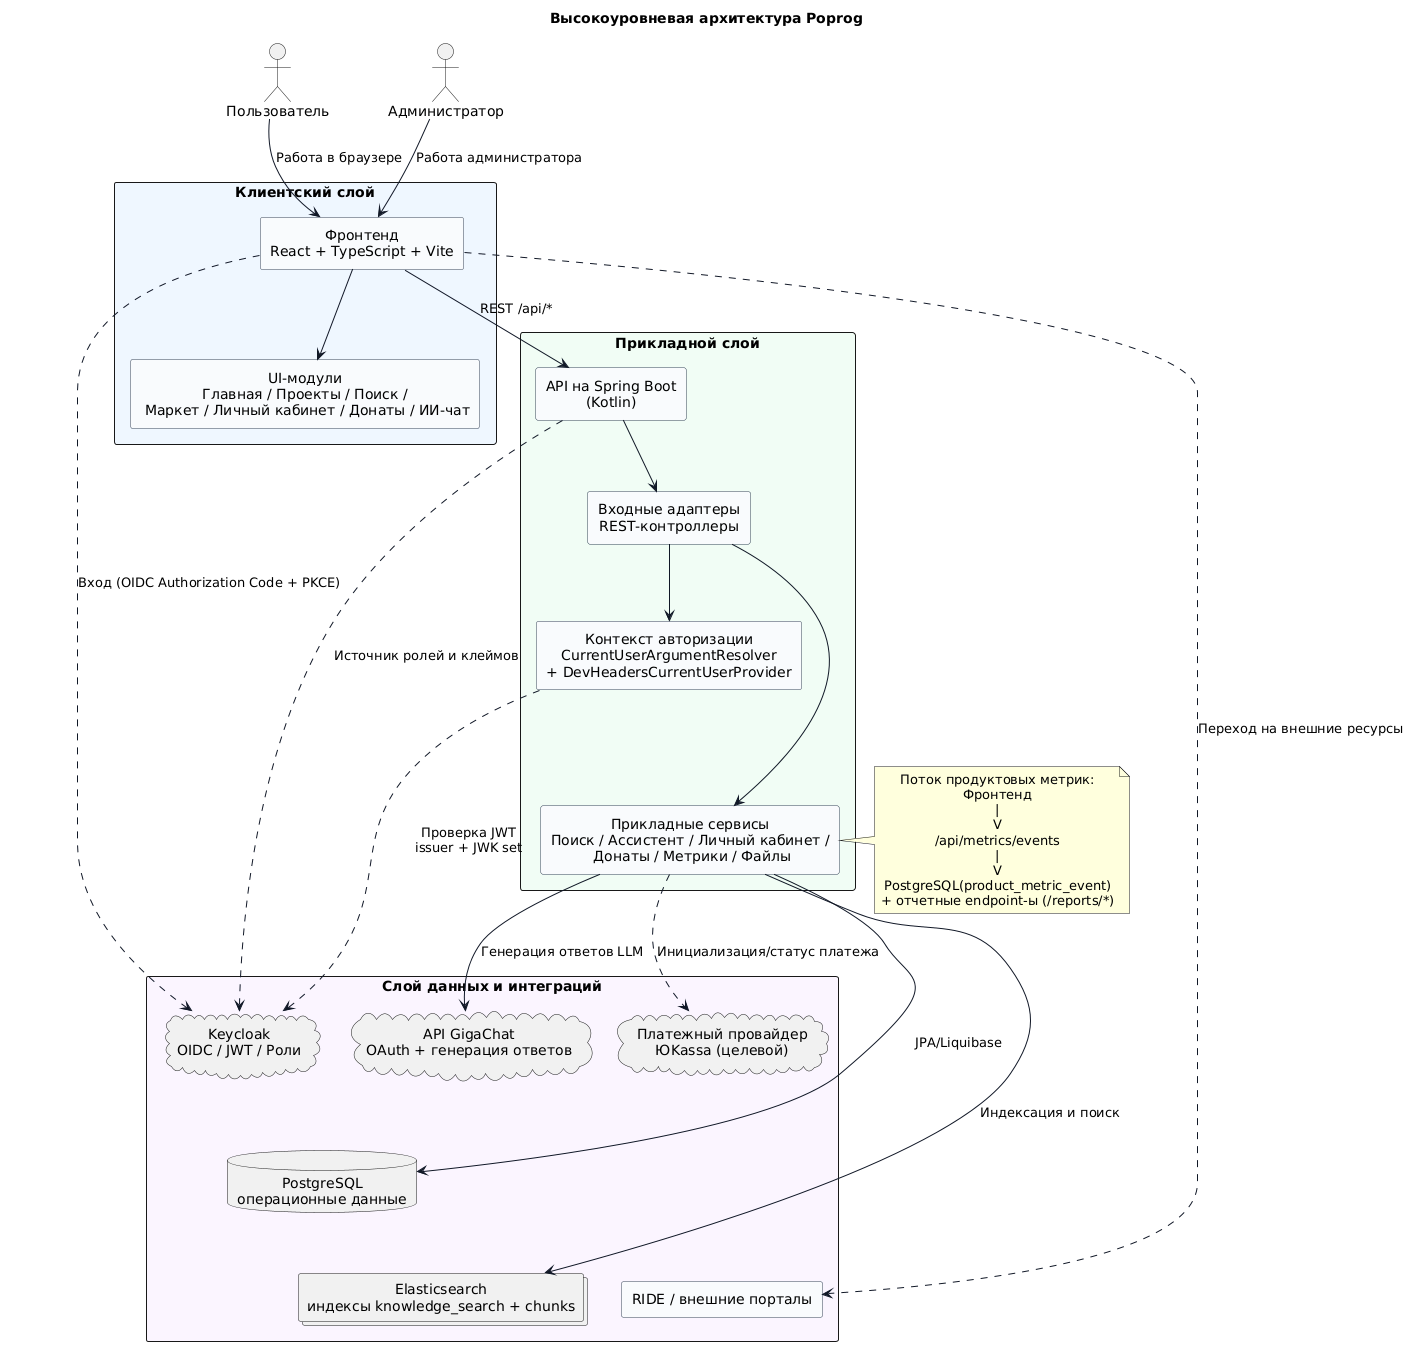

The diagram above was rendered by PlantUML. Its source (embedded in the PNG):
@startuml
skinparam backgroundColor #ffffff
skinparam componentStyle rectangle
skinparam packageStyle rectangle
skinparam shadowing false
skinparam defaultTextAlignment center
skinparam ArrowColor #111827
skinparam componentBorderColor #334155
skinparam componentBackgroundColor #f8fafc


title Высокоуровневая архитектура Poprog

actor User as "Пользователь"
actor Admin as "Администратор"

package "Клиентский слой" #EFF6FF {
  component FE as "Фронтенд\nReact + TypeScript + Vite"
  component UIM as "UI-модули\nГлавная / Проекты / Поиск /\n Маркет / Личный кабинет / Донаты / ИИ-чат"
}

package "Прикладной слой" #F0FDF4 {
  component API as "API на Spring Boot\n(Kotlin)"
  component CTRL as "Входные адаптеры\nREST-контроллеры"
  component APP as "Прикладные сервисы\nПоиск / Ассистент / Личный кабинет /\n Донаты / Метрики / Файлы"
  component AUTH as "Контекст авторизации\nCurrentUserArgumentResolver\n+ DevHeadersCurrentUserProvider"
}

package "Слой данных и интеграций" #FAF5FF {
  component RIDE as "RIDE / внешние порталы"
  database PG as "PostgreSQL\nоперационные данные"
  collections ES as "Elasticsearch\nиндексы knowledge_search + chunks"
  cloud KC as "Keycloak\nOIDC / JWT / Роли"
  cloud GC as "API GigaChat\nOAuth + генерация ответов"
  cloud PAY as "Платежный провайдер\nЮKassa (целевой)"
}

User --> FE : Работа в браузере
Admin --> FE : Работа администратора
FE --> UIM
FE --> API : REST /api/*
FE ..> KC : Вход (OIDC Authorization Code + PKCE)
API --> CTRL
CTRL --> APP
CTRL --> AUTH
AUTH ..> KC : Проверка JWT\nissuer + JWK set
API ..> KC : Источник ролей и клеймов

FE ..> RIDE : Переход на внешние ресурсы
APP --> PG : JPA/Liquibase
APP --> ES : Индексация и поиск
APP --> GC : Генерация ответов LLM
APP ..> PAY : Инициализация/статус платежа

'UIM -[hidden]down-> CTRL
AUTH -[hidden]down-> APP
KC -[hidden]down-> PG
PG -[hidden]down-> API
PG -[hidden]down-> ES
ES -[hidden]right-> RIDE

note left of APP
Поток продуктовых метрик:
Фронтенд
|
V
/api/metrics/events
|
V
PostgreSQL(product_metric_event)
+ отчетные endpoint-ы (/reports/*)
end note
@enduml